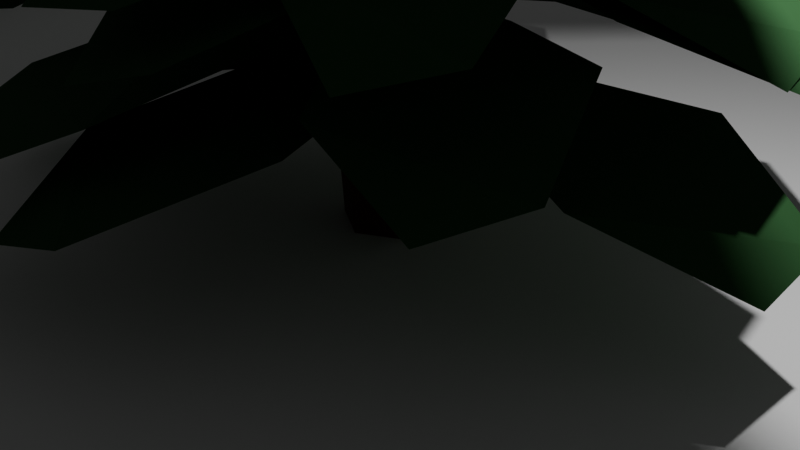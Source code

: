 # Source: lowpoly_trees.blend  (saved by Blender 4.1.23; exported with 4.5.12 LTS)
import bpy
from mathutils import Matrix  # noqa: F401  (used for matrix-valued properties, if any)

bpy.ops.wm.read_factory_settings(use_empty=True)
scene = bpy.context.scene
scene.name = 'Scene'

# ---- collections
col_collection = bpy.data.collections.new('Collection'); scene.collection.children.link(col_collection)

# ---- materials (node trees are filled in below, after node groups)
mat_trunk_1 = bpy.data.materials.new('trunk 1')
mat_trunk_1.use_transparent_shadow = False
mat_green_1 = bpy.data.materials.new('green 1')
mat_green_1.use_transparent_shadow = False
mat_green_2 = bpy.data.materials.new('green 2')
mat_green_2.use_transparent_shadow = False
mat_green_3 = bpy.data.materials.new('green 3')
mat_green_3.use_transparent_shadow = False

# ---- material node trees
mat_trunk_1.use_nodes = True; mat_trunk_1.node_tree.nodes.clear()
_N = mat_trunk_1.node_tree.nodes; _L = mat_trunk_1.node_tree.links
n0 = _N.new('ShaderNodeBsdfPrincipled'); n0.name = 'Principled BSDF'; n0.location = (10, 300)
n0.inputs[0].default_value = (0.05815, 0.01827, 0.006335, 1.0)
n0.inputs[2].default_value = 1.0
n1 = _N.new('ShaderNodeOutputMaterial'); n1.name = 'Material Output'; n1.location = (300, 300)
_L.new(n0.outputs[0], n1.inputs[0])
n1.is_active_output = True
mat_green_1.use_nodes = True; mat_green_1.node_tree.nodes.clear()
_N = mat_green_1.node_tree.nodes; _L = mat_green_1.node_tree.links
n0 = _N.new('ShaderNodeBsdfPrincipled'); n0.name = 'Principled BSDF'; n0.location = (10, 300)
n0.inputs[0].default_value = (0.0, 0.339, 0.0195, 1.0)
n0.inputs[2].default_value = 1.0
n1 = _N.new('ShaderNodeOutputMaterial'); n1.name = 'Material Output'; n1.location = (300, 300)
_L.new(n0.outputs[0], n1.inputs[0])
n1.is_active_output = True
mat_green_2.use_nodes = True; mat_green_2.node_tree.nodes.clear()
_N = mat_green_2.node_tree.nodes; _L = mat_green_2.node_tree.links
n0 = _N.new('ShaderNodeBsdfPrincipled'); n0.name = 'Principled BSDF'; n0.location = (10, 300)
n0.inputs[0].default_value = (0.01208, 0.06871, 0.01464, 1.0)
n0.inputs[2].default_value = 1.0
n1 = _N.new('ShaderNodeOutputMaterial'); n1.name = 'Material Output'; n1.location = (300, 300)
_L.new(n0.outputs[0], n1.inputs[0])
n1.is_active_output = True
mat_green_3.use_nodes = True; mat_green_3.node_tree.nodes.clear()
_N = mat_green_3.node_tree.nodes; _L = mat_green_3.node_tree.links
n0 = _N.new('ShaderNodeBsdfPrincipled'); n0.name = 'Principled BSDF'; n0.location = (10, 300)
n0.inputs[0].default_value = (0.06862, 0.285, 0.005955, 1.0)
n1 = _N.new('ShaderNodeOutputMaterial'); n1.name = 'Material Output'; n1.location = (300, 300)
_L.new(n0.outputs[0], n1.inputs[0])
n1.is_active_output = True

# ---- world
world_world = bpy.data.worlds.new('World'); scene.world = world_world
world_world.use_nodes = True; world_world.node_tree.nodes.clear()
_N = world_world.node_tree.nodes; _L = world_world.node_tree.links
n0 = _N.new('ShaderNodeOutputWorld'); n0.name = 'World Output'; n0.location = (300, 300)
n1 = _N.new('ShaderNodeBackground'); n1.name = 'Background'; n1.location = (10, 300)
n1.inputs[0].default_value = (0.05088, 0.05088, 0.05088, 1.0)
_L.new(n1.outputs[0], n0.inputs[0])
n0.is_active_output = True
world_world.color = (0.05088, 0.05088, 0.05088)
world_world.use_sun_shadow = False
world_world.sun_shadow_jitter_overblur = 0.0

# ---- cameras
cam_camera = bpy.data.cameras.new('Camera')
cam_camera.clip_end = 100.0
cam_camera.ortho_scale = 7.314

# ---- lights
light_light = bpy.data.lights.new('Light', 'POINT')
light_light.transmission_factor = 0.0
light_light.energy = 1000.0
light_light.shadow_soft_size = 0.1
light_light.shadow_maximum_resolution = 0.006
light_light.use_absolute_resolution = True

# ---- meshes
me_cube = bpy.data.meshes.new('Cube')
me_cube.from_pydata([(-0.1037, 0.04748, 0.6386), (-1.74, -0.7979, 4.068), (-1.289, 0.306, 3.861), (-1.471, -0.601, 3.393), (-0.05828, 0.08305, -0.08155), (0.2807, 1.9, 3.772), (0.02196, 1.368, 3.804), (0.111, 1.493, 3.378), (-0.02957, 0.4198, 3.067), (-1.012, -0.1324, 3.013), (-0.6427, 0.1271, 2.474), (-0.1813, 0.3764, 1.446)], [(4, 0), (3, 1), (9, 2), (9, 3), (7, 5), (7, 6), (8, 7), (10, 8), (10, 9), (11, 10), (0, 11)], [])
_uv = me_cube.uv_layers.new(name='UVMap')
_uv.uv.foreach_set('vector', [])
me_cube.materials.append(mat_trunk_1)
me_cube.use_mirror_vertex_groups = False
me_cube.update()
me_icosphere = bpy.data.meshes.new('Icosphere')
me_icosphere.from_pydata([(0.0, 0.0, -1.0), (0.7236, -0.5257, -0.4472), (-0.2764, -0.8506, -0.4472), (-0.8944, 0.0, -0.4472), (-0.2764, 0.8506, -0.4472), (0.7236, 0.5257, -0.4472), (0.2764, -0.8506, 0.4472), (-0.7236, -0.5257, 0.4472), (-0.7236, 0.5257, 0.4472), (0.2764, 0.8506, 0.4472), (0.8944, 0.0, 0.4472), (0.0, 0.0, 1.0)], [], [(0, 1, 2), (1, 0, 5), (0, 2, 3), (0, 3, 4), (0, 4, 5), (1, 5, 10), (2, 1, 6), (3, 2, 7), (4, 3, 8), (5, 4, 9), (1, 10, 6), (2, 6, 7), (3, 7, 8), (4, 8, 9), (5, 9, 10), (6, 10, 11), (7, 6, 11), (8, 7, 11), (9, 8, 11), (10, 9, 11)])
_uv = me_icosphere.uv_layers.new(name='UVMap')
_uv.uv.foreach_set('vector', [0.1818, 0.0, 0.2727, 0.1575, 0.09091, 0.1575, 0.2727, 0.1575, 0.3636, 0.0, 0.4545, 0.1575, 0.9091, 0.0, 1.0, 0.1575, 0.8182, 0.1575, 0.7273, 0.0, 0.8182, 0.1575, 0.6364, 0.1575, 0.5455, 0.0, 0.6364, 0.1575, 0.4545, 0.1575, 0.2727, 0.1575, 0.4545, 0.1575, 0.3636, 0.3149, 0.09091, 0.1575, 0.2727, 0.1575, 0.1818, 0.3149, 0.8182, 0.1575, 1.0, 0.1575, 0.9091, 0.3149, 0.6364, 0.1575, 0.8182, 0.1575, 0.7273, 0.3149, 0.4545, 0.1575, 0.6364, 0.1575, 0.5455, 0.3149, 0.2727, 0.1575, 0.3636, 0.3149, 0.1818, 0.3149, 0.09091, 0.1575, 0.1818, 0.3149, 0.0, 0.3149, 0.8182, 0.1575, 0.9091, 0.3149, 0.7273, 0.3149, 0.6364, 0.1575, 0.7273, 0.3149, 0.5455, 0.3149, 0.4545, 0.1575, 0.5455, 0.3149, 0.3636, 0.3149, 0.1818, 0.3149, 0.3636, 0.3149, 0.2727, 0.4724, 0.0, 0.3149, 0.1818, 0.3149, 0.09091, 0.4724, 0.7273, 0.3149, 0.9091, 0.3149, 0.8182, 0.4724, 0.5455, 0.3149, 0.7273, 0.3149, 0.6364, 0.4724, 0.3636, 0.3149, 0.5455, 0.3149, 0.4545, 0.4724])
me_icosphere.materials.append(mat_green_1)
me_icosphere.update()
me_icosphere_001 = bpy.data.meshes.new('Icosphere.001')
me_icosphere_001.from_pydata([(0.0, 0.0, -1.0), (0.7236, -0.5257, -0.4472), (-0.2764, -0.8506, -0.4472), (-0.8944, 0.0, -0.4472), (-0.2764, 0.8506, -0.4472), (0.7236, 0.5257, -0.4472), (0.2764, -0.8506, 0.4472), (-0.7236, -0.5257, 0.4472), (-0.7236, 0.5257, 0.4472), (0.2764, 0.8506, 0.4472), (0.8944, 0.0, 0.4472), (0.0, 0.0, 1.0)], [], [(0, 1, 2), (1, 0, 5), (0, 2, 3), (0, 3, 4), (0, 4, 5), (1, 5, 10), (2, 1, 6), (3, 2, 7), (4, 3, 8), (5, 4, 9), (1, 10, 6), (2, 6, 7), (3, 7, 8), (4, 8, 9), (5, 9, 10), (6, 10, 11), (7, 6, 11), (8, 7, 11), (9, 8, 11), (10, 9, 11)])
_uv = me_icosphere_001.uv_layers.new(name='UVMap')
_uv.uv.foreach_set('vector', [0.1818, 0.0, 0.2727, 0.1575, 0.09091, 0.1575, 0.2727, 0.1575, 0.3636, 0.0, 0.4545, 0.1575, 0.9091, 0.0, 1.0, 0.1575, 0.8182, 0.1575, 0.7273, 0.0, 0.8182, 0.1575, 0.6364, 0.1575, 0.5455, 0.0, 0.6364, 0.1575, 0.4545, 0.1575, 0.2727, 0.1575, 0.4545, 0.1575, 0.3636, 0.3149, 0.09091, 0.1575, 0.2727, 0.1575, 0.1818, 0.3149, 0.8182, 0.1575, 1.0, 0.1575, 0.9091, 0.3149, 0.6364, 0.1575, 0.8182, 0.1575, 0.7273, 0.3149, 0.4545, 0.1575, 0.6364, 0.1575, 0.5455, 0.3149, 0.2727, 0.1575, 0.3636, 0.3149, 0.1818, 0.3149, 0.09091, 0.1575, 0.1818, 0.3149, 0.0, 0.3149, 0.8182, 0.1575, 0.9091, 0.3149, 0.7273, 0.3149, 0.6364, 0.1575, 0.7273, 0.3149, 0.5455, 0.3149, 0.4545, 0.1575, 0.5455, 0.3149, 0.3636, 0.3149, 0.1818, 0.3149, 0.3636, 0.3149, 0.2727, 0.4724, 0.0, 0.3149, 0.1818, 0.3149, 0.09091, 0.4724, 0.7273, 0.3149, 0.9091, 0.3149, 0.8182, 0.4724, 0.5455, 0.3149, 0.7273, 0.3149, 0.6364, 0.4724, 0.3636, 0.3149, 0.5455, 0.3149, 0.4545, 0.4724])
me_icosphere_001.materials.append(mat_green_2)
me_icosphere_001.update()
me_icosphere_002 = bpy.data.meshes.new('Icosphere.002')
me_icosphere_002.from_pydata([(0.0, 0.0, -1.0), (0.7236, -0.5257, -0.4472), (-0.2764, -0.8506, -0.4472), (-0.8944, 0.0, -0.4472), (-0.2764, 0.8506, -0.4472), (0.7236, 0.5257, -0.4472), (0.2764, -0.8506, 0.4472), (-0.7236, -0.5257, 0.4472), (-0.7236, 0.5257, 0.4472), (0.2764, 0.8506, 0.4472), (0.8944, 0.0, 0.4472), (0.0, 0.0, 1.0)], [], [(0, 1, 2), (1, 0, 5), (0, 2, 3), (0, 3, 4), (0, 4, 5), (1, 5, 10), (2, 1, 6), (3, 2, 7), (4, 3, 8), (5, 4, 9), (1, 10, 6), (2, 6, 7), (3, 7, 8), (4, 8, 9), (5, 9, 10), (6, 10, 11), (7, 6, 11), (8, 7, 11), (9, 8, 11), (10, 9, 11)])
_uv = me_icosphere_002.uv_layers.new(name='UVMap')
_uv.uv.foreach_set('vector', [0.1818, 0.0, 0.2727, 0.1575, 0.09091, 0.1575, 0.2727, 0.1575, 0.3636, 0.0, 0.4545, 0.1575, 0.9091, 0.0, 1.0, 0.1575, 0.8182, 0.1575, 0.7273, 0.0, 0.8182, 0.1575, 0.6364, 0.1575, 0.5455, 0.0, 0.6364, 0.1575, 0.4545, 0.1575, 0.2727, 0.1575, 0.4545, 0.1575, 0.3636, 0.3149, 0.09091, 0.1575, 0.2727, 0.1575, 0.1818, 0.3149, 0.8182, 0.1575, 1.0, 0.1575, 0.9091, 0.3149, 0.6364, 0.1575, 0.8182, 0.1575, 0.7273, 0.3149, 0.4545, 0.1575, 0.6364, 0.1575, 0.5455, 0.3149, 0.2727, 0.1575, 0.3636, 0.3149, 0.1818, 0.3149, 0.09091, 0.1575, 0.1818, 0.3149, 0.0, 0.3149, 0.8182, 0.1575, 0.9091, 0.3149, 0.7273, 0.3149, 0.6364, 0.1575, 0.7273, 0.3149, 0.5455, 0.3149, 0.4545, 0.1575, 0.5455, 0.3149, 0.3636, 0.3149, 0.1818, 0.3149, 0.3636, 0.3149, 0.2727, 0.4724, 0.0, 0.3149, 0.1818, 0.3149, 0.09091, 0.4724, 0.7273, 0.3149, 0.9091, 0.3149, 0.8182, 0.4724, 0.5455, 0.3149, 0.7273, 0.3149, 0.6364, 0.4724, 0.3636, 0.3149, 0.5455, 0.3149, 0.4545, 0.4724])
me_icosphere_002.materials.append(mat_green_1)
me_icosphere_002.update()
me_icosphere_003 = bpy.data.meshes.new('Icosphere.003')
me_icosphere_003.from_pydata([(0.0, 0.0, -1.0), (0.7236, -0.5257, -0.4472), (-0.2764, -0.8506, -0.4472), (-0.8944, 0.0, -0.4472), (-0.2764, 0.8506, -0.4472), (0.7236, 0.5257, -0.4472), (0.2764, -0.8506, 0.4472), (-0.7236, -0.5257, 0.4472), (-0.7236, 0.5257, 0.4472), (0.2764, 0.8506, 0.4472), (0.8944, 0.0, 0.4472), (0.0, 0.0, 1.0)], [], [(0, 1, 2), (1, 0, 5), (0, 2, 3), (0, 3, 4), (0, 4, 5), (1, 5, 10), (2, 1, 6), (3, 2, 7), (4, 3, 8), (5, 4, 9), (1, 10, 6), (2, 6, 7), (3, 7, 8), (4, 8, 9), (5, 9, 10), (6, 10, 11), (7, 6, 11), (8, 7, 11), (9, 8, 11), (10, 9, 11)])
_uv = me_icosphere_003.uv_layers.new(name='UVMap')
_uv.uv.foreach_set('vector', [0.1818, 0.0, 0.2727, 0.1575, 0.09091, 0.1575, 0.2727, 0.1575, 0.3636, 0.0, 0.4545, 0.1575, 0.9091, 0.0, 1.0, 0.1575, 0.8182, 0.1575, 0.7273, 0.0, 0.8182, 0.1575, 0.6364, 0.1575, 0.5455, 0.0, 0.6364, 0.1575, 0.4545, 0.1575, 0.2727, 0.1575, 0.4545, 0.1575, 0.3636, 0.3149, 0.09091, 0.1575, 0.2727, 0.1575, 0.1818, 0.3149, 0.8182, 0.1575, 1.0, 0.1575, 0.9091, 0.3149, 0.6364, 0.1575, 0.8182, 0.1575, 0.7273, 0.3149, 0.4545, 0.1575, 0.6364, 0.1575, 0.5455, 0.3149, 0.2727, 0.1575, 0.3636, 0.3149, 0.1818, 0.3149, 0.09091, 0.1575, 0.1818, 0.3149, 0.0, 0.3149, 0.8182, 0.1575, 0.9091, 0.3149, 0.7273, 0.3149, 0.6364, 0.1575, 0.7273, 0.3149, 0.5455, 0.3149, 0.4545, 0.1575, 0.5455, 0.3149, 0.3636, 0.3149, 0.1818, 0.3149, 0.3636, 0.3149, 0.2727, 0.4724, 0.0, 0.3149, 0.1818, 0.3149, 0.09091, 0.4724, 0.7273, 0.3149, 0.9091, 0.3149, 0.8182, 0.4724, 0.5455, 0.3149, 0.7273, 0.3149, 0.6364, 0.4724, 0.3636, 0.3149, 0.5455, 0.3149, 0.4545, 0.4724])
me_icosphere_003.materials.append(mat_green_1)
me_icosphere_003.update()
me_icosphere_004 = bpy.data.meshes.new('Icosphere.004')
me_icosphere_004.from_pydata([(0.0, 0.0, -1.0), (0.7236, -0.5257, -0.4472), (-0.2764, -0.8506, -0.4472), (-0.8944, 0.0, -0.4472), (-0.2764, 0.8506, -0.4472), (0.7236, 0.5257, -0.4472), (0.2764, -0.8506, 0.4472), (-0.7236, -0.5257, 0.4472), (-0.7236, 0.5257, 0.4472), (0.2764, 0.8506, 0.4472), (0.8944, 0.0, 0.4472), (0.0, 0.0, 1.0)], [], [(0, 1, 2), (1, 0, 5), (0, 2, 3), (0, 3, 4), (0, 4, 5), (1, 5, 10), (2, 1, 6), (3, 2, 7), (4, 3, 8), (5, 4, 9), (1, 10, 6), (2, 6, 7), (3, 7, 8), (4, 8, 9), (5, 9, 10), (6, 10, 11), (7, 6, 11), (8, 7, 11), (9, 8, 11), (10, 9, 11)])
_uv = me_icosphere_004.uv_layers.new(name='UVMap')
_uv.uv.foreach_set('vector', [0.1818, 0.0, 0.2727, 0.1575, 0.09091, 0.1575, 0.2727, 0.1575, 0.3636, 0.0, 0.4545, 0.1575, 0.9091, 0.0, 1.0, 0.1575, 0.8182, 0.1575, 0.7273, 0.0, 0.8182, 0.1575, 0.6364, 0.1575, 0.5455, 0.0, 0.6364, 0.1575, 0.4545, 0.1575, 0.2727, 0.1575, 0.4545, 0.1575, 0.3636, 0.3149, 0.09091, 0.1575, 0.2727, 0.1575, 0.1818, 0.3149, 0.8182, 0.1575, 1.0, 0.1575, 0.9091, 0.3149, 0.6364, 0.1575, 0.8182, 0.1575, 0.7273, 0.3149, 0.4545, 0.1575, 0.6364, 0.1575, 0.5455, 0.3149, 0.2727, 0.1575, 0.3636, 0.3149, 0.1818, 0.3149, 0.09091, 0.1575, 0.1818, 0.3149, 0.0, 0.3149, 0.8182, 0.1575, 0.9091, 0.3149, 0.7273, 0.3149, 0.6364, 0.1575, 0.7273, 0.3149, 0.5455, 0.3149, 0.4545, 0.1575, 0.5455, 0.3149, 0.3636, 0.3149, 0.1818, 0.3149, 0.3636, 0.3149, 0.2727, 0.4724, 0.0, 0.3149, 0.1818, 0.3149, 0.09091, 0.4724, 0.7273, 0.3149, 0.9091, 0.3149, 0.8182, 0.4724, 0.5455, 0.3149, 0.7273, 0.3149, 0.6364, 0.4724, 0.3636, 0.3149, 0.5455, 0.3149, 0.4545, 0.4724])
me_icosphere_004.materials.append(mat_green_3)
me_icosphere_004.update()
me_icosphere_007 = bpy.data.meshes.new('Icosphere.007')
me_icosphere_007.from_pydata([(0.0, 0.0, -1.0), (0.7236, -0.5257, -0.4472), (-0.2764, -0.8506, -0.4472), (-0.8944, 0.0, -0.4472), (-0.2764, 0.8506, -0.4472), (0.7236, 0.5257, -0.4472), (0.2764, -0.8506, 0.4472), (-0.7236, -0.5257, 0.4472), (-0.7236, 0.5257, 0.4472), (0.2764, 0.8506, 0.4472), (0.8944, 0.0, 0.4472), (0.0, 0.0, 1.0)], [], [(0, 1, 2), (1, 0, 5), (0, 2, 3), (0, 3, 4), (0, 4, 5), (1, 5, 10), (2, 1, 6), (3, 2, 7), (4, 3, 8), (5, 4, 9), (1, 10, 6), (2, 6, 7), (3, 7, 8), (4, 8, 9), (5, 9, 10), (6, 10, 11), (7, 6, 11), (8, 7, 11), (9, 8, 11), (10, 9, 11)])
_uv = me_icosphere_007.uv_layers.new(name='UVMap')
_uv.uv.foreach_set('vector', [0.1818, 0.0, 0.2727, 0.1575, 0.09091, 0.1575, 0.2727, 0.1575, 0.3636, 0.0, 0.4545, 0.1575, 0.9091, 0.0, 1.0, 0.1575, 0.8182, 0.1575, 0.7273, 0.0, 0.8182, 0.1575, 0.6364, 0.1575, 0.5455, 0.0, 0.6364, 0.1575, 0.4545, 0.1575, 0.2727, 0.1575, 0.4545, 0.1575, 0.3636, 0.3149, 0.09091, 0.1575, 0.2727, 0.1575, 0.1818, 0.3149, 0.8182, 0.1575, 1.0, 0.1575, 0.9091, 0.3149, 0.6364, 0.1575, 0.8182, 0.1575, 0.7273, 0.3149, 0.4545, 0.1575, 0.6364, 0.1575, 0.5455, 0.3149, 0.2727, 0.1575, 0.3636, 0.3149, 0.1818, 0.3149, 0.09091, 0.1575, 0.1818, 0.3149, 0.0, 0.3149, 0.8182, 0.1575, 0.9091, 0.3149, 0.7273, 0.3149, 0.6364, 0.1575, 0.7273, 0.3149, 0.5455, 0.3149, 0.4545, 0.1575, 0.5455, 0.3149, 0.3636, 0.3149, 0.1818, 0.3149, 0.3636, 0.3149, 0.2727, 0.4724, 0.0, 0.3149, 0.1818, 0.3149, 0.09091, 0.4724, 0.7273, 0.3149, 0.9091, 0.3149, 0.8182, 0.4724, 0.5455, 0.3149, 0.7273, 0.3149, 0.6364, 0.4724, 0.3636, 0.3149, 0.5455, 0.3149, 0.4545, 0.4724])
me_icosphere_007.materials.append(mat_green_2)
me_icosphere_007.update()
me_icosphere_008 = bpy.data.meshes.new('Icosphere.008')
me_icosphere_008.from_pydata([(0.0, 0.0, -1.0), (0.7236, -0.5257, -0.4472), (-0.2764, -0.8506, -0.4472), (-0.8944, 0.0, -0.4472), (-0.2764, 0.8506, -0.4472), (0.7236, 0.5257, -0.4472), (0.2764, -0.8506, 0.4472), (-0.7236, -0.5257, 0.4472), (-0.7236, 0.5257, 0.4472), (0.2764, 0.8506, 0.4472), (0.8944, 0.0, 0.4472), (0.0, 0.0, 1.0)], [], [(0, 1, 2), (1, 0, 5), (0, 2, 3), (0, 3, 4), (0, 4, 5), (1, 5, 10), (2, 1, 6), (3, 2, 7), (4, 3, 8), (5, 4, 9), (1, 10, 6), (2, 6, 7), (3, 7, 8), (4, 8, 9), (5, 9, 10), (6, 10, 11), (7, 6, 11), (8, 7, 11), (9, 8, 11), (10, 9, 11)])
_uv = me_icosphere_008.uv_layers.new(name='UVMap')
_uv.uv.foreach_set('vector', [0.1818, 0.0, 0.2727, 0.1575, 0.09091, 0.1575, 0.2727, 0.1575, 0.3636, 0.0, 0.4545, 0.1575, 0.9091, 0.0, 1.0, 0.1575, 0.8182, 0.1575, 0.7273, 0.0, 0.8182, 0.1575, 0.6364, 0.1575, 0.5455, 0.0, 0.6364, 0.1575, 0.4545, 0.1575, 0.2727, 0.1575, 0.4545, 0.1575, 0.3636, 0.3149, 0.09091, 0.1575, 0.2727, 0.1575, 0.1818, 0.3149, 0.8182, 0.1575, 1.0, 0.1575, 0.9091, 0.3149, 0.6364, 0.1575, 0.8182, 0.1575, 0.7273, 0.3149, 0.4545, 0.1575, 0.6364, 0.1575, 0.5455, 0.3149, 0.2727, 0.1575, 0.3636, 0.3149, 0.1818, 0.3149, 0.09091, 0.1575, 0.1818, 0.3149, 0.0, 0.3149, 0.8182, 0.1575, 0.9091, 0.3149, 0.7273, 0.3149, 0.6364, 0.1575, 0.7273, 0.3149, 0.5455, 0.3149, 0.4545, 0.1575, 0.5455, 0.3149, 0.3636, 0.3149, 0.1818, 0.3149, 0.3636, 0.3149, 0.2727, 0.4724, 0.0, 0.3149, 0.1818, 0.3149, 0.09091, 0.4724, 0.7273, 0.3149, 0.9091, 0.3149, 0.8182, 0.4724, 0.5455, 0.3149, 0.7273, 0.3149, 0.6364, 0.4724, 0.3636, 0.3149, 0.5455, 0.3149, 0.4545, 0.4724])
me_icosphere_008.materials.append(mat_green_3)
me_icosphere_008.update()
me_cylinder = bpy.data.meshes.new('Cylinder')
me_cylinder.from_pydata([(0.0, 1.0, -1.0), (0.0, 0.755, 1.0), (0.866, 0.5, -1.0), (0.6538, 0.3775, 1.0), (0.866, -0.5, -1.0), (0.6538, -0.3775, 1.0), (0.0, -1.0, -1.0), (0.0, -0.755, 1.0), (-0.866, -0.5, -1.0), (-0.6538, -0.3775, 1.0), (-0.866, 0.5, -1.0), (-0.6538, 0.3775, 1.0), (-0.2592, 0.876, 0.0476), (0.5007, 0.4373, 0.0476), (0.5007, -0.4402, 0.0476), (-0.2592, -0.879, 0.0476), (-1.019, -0.4402, 0.0476), (-1.019, 0.4373, 0.0476)], [], [(12, 1, 3, 13), (13, 3, 5, 14), (14, 5, 7, 15), (15, 7, 9, 16), (3, 1, 11, 9, 7, 5), (16, 9, 11, 17), (17, 11, 1, 12), (0, 2, 4, 6, 8, 10), (10, 17, 12, 0), (8, 16, 17, 10), (6, 15, 16, 8), (4, 14, 15, 6), (2, 13, 14, 4), (0, 12, 13, 2)])
_uv = me_cylinder.uv_layers.new(name='UVMap')
_uv.uv.foreach_set('vector', [1.0, 0.75, 1.0, 1.0, 0.8333, 1.0, 0.8333, 0.75, 0.8333, 0.75, 0.8333, 1.0, 0.6667, 1.0, 0.6667, 0.75, 0.6667, 0.75, 0.6667, 1.0, 0.5, 1.0, 0.5, 0.75, 0.5, 0.75, 0.5, 1.0, 0.3333, 1.0, 0.3333, 0.75, 0.4578, 0.37, 0.25, 0.49, 0.04215, 0.37, 0.04215, 0.13, 0.25, 0.01, 0.4578, 0.13, 0.3333, 0.75, 0.3333, 1.0, 0.1667, 1.0, 0.1667, 0.75, 0.1667, 0.75, 0.1667, 1.0, -8.941e-08, 1.0, -8.941e-08, 0.75, 0.75, 0.49, 0.9578, 0.37, 0.9578, 0.13, 0.75, 0.01, 0.5422, 0.13, 0.5422, 0.37, 0.1667, 0.5, 0.1667, 0.75, -8.941e-08, 0.75, -8.941e-08, 0.5, 0.3333, 0.5, 0.3333, 0.75, 0.1667, 0.75, 0.1667, 0.5, 0.5, 0.5, 0.5, 0.75, 0.3333, 0.75, 0.3333, 0.5, 0.6667, 0.5, 0.6667, 0.75, 0.5, 0.75, 0.5, 0.5, 0.8333, 0.5, 0.8333, 0.75, 0.6667, 0.75, 0.6667, 0.5, 1.0, 0.5, 1.0, 0.75, 0.8333, 0.75, 0.8333, 0.5])
me_cylinder.materials.append(mat_trunk_1)
me_cylinder.update()
me_cylinder_001 = bpy.data.meshes.new('Cylinder.001')
me_cylinder_001.from_pydata([(0.1496, 0.9427, -0.728), (3.661e-09, 0.679, 1.0), (0.8512, 0.5648, -1.288), (0.588, 0.3395, 1.0), (0.8856, -0.5113, -1.0), (0.588, -0.3395, 1.0), (0.1008, -0.9818, -1.192), (3.661e-09, -0.679, 1.0), (-0.7785, -0.5956, -0.729), (-0.588, -0.3395, 1.0), (-0.8856, 0.5113, -1.0), (-0.588, 0.3395, 1.0), (0.1496, 1.395, -0.728), (1.243, 0.791, -1.288), (1.277, -0.7375, -1.0), (0.1008, -1.434, -1.192), (-1.17, -0.8218, -0.729), (-1.277, 0.7375, -1.0), (6.385e-09, 0.9193, -0.541), (0.7961, 0.4597, -0.541), (0.7961, -0.4597, -0.541), (6.385e-09, -0.9193, -0.541), (-0.7961, -0.4597, -0.541), (-0.7961, 0.4597, -0.541), (-0.2107, -0.7976, -0.541), (-0.2191, -0.8413, -1.024), (-0.575, -0.685, -0.8362), (-0.3474, -1.218, -1.029), (-0.8323, -0.9847, -0.8521), (-0.4477, -0.9688, -0.4804)], [], [(12, 1, 3, 13), (13, 3, 5, 14), (14, 5, 7, 15), (15, 7, 9, 16, 28, 29, 27), (3, 1, 11, 9, 7, 5), (16, 9, 11, 17), (17, 11, 1, 12), (10, 0, 18, 23), (2, 0, 12, 13), (4, 2, 13, 14), (6, 4, 14, 15), (8, 26, 28, 16), (10, 8, 16, 17), (0, 10, 17, 12), (18, 19, 20, 21, 24, 22, 23), (6, 25, 24, 21), (2, 4, 20, 19), (8, 10, 23, 22), (4, 6, 21, 20), (0, 2, 19, 18), (24, 26, 8, 22), (29, 28, 26, 24), (27, 25, 6, 15), (24, 25, 27, 29)])
_uv = me_cylinder_001.uv_layers.new(name='UVMap')
_uv.uv.foreach_set('vector', [1.0, 0.5, 1.0, 1.0, 0.8333, 1.0, 0.8333, 0.5, 0.8333, 0.5, 0.8333, 1.0, 0.6667, 1.0, 0.6667, 0.5, 0.6667, 0.5, 0.6667, 1.0, 0.5, 1.0, 0.5, 0.5, 0.5, 0.5, 0.5, 1.0, 0.3333, 1.0, 0.3333, 0.5, 0.3777, 0.5, 0.422, 0.6242, 0.4412, 0.5, 0.4578, 0.37, 0.25, 0.49, 0.04215, 0.37, 0.04215, 0.13, 0.25, 0.01, 0.4578, 0.13, 0.3333, 0.5, 0.3333, 1.0, 0.1667, 1.0, 0.1667, 0.5, 0.1667, 0.5, 0.1667, 1.0, -8.941e-08, 1.0, -8.941e-08, 0.5, 0.6059, 0.3332, 0.75, 0.4164, 0.75, 0.4164, 0.6059, 0.3332, 0.8941, 0.3332, 0.75, 0.4164, 0.75, 0.49, 0.9578, 0.37, 0.8941, 0.1668, 0.8941, 0.3332, 0.9578, 0.37, 0.9578, 0.13, 0.75, 0.08361, 0.8941, 0.1668, 0.9578, 0.13, 0.75, 0.01, 0.6059, 0.1668, 0.6393, 0.1476, 0.5974, 0.09809, 0.5422, 0.13, 0.6059, 0.3332, 0.6059, 0.1668, 0.5422, 0.13, 0.5422, 0.37, 0.75, 0.4164, 0.6059, 0.3332, 0.5422, 0.37, 0.75, 0.49, 0.75, 0.4164, 0.8941, 0.3332, 0.8941, 0.1668, 0.75, 0.08361, 0.7119, 0.1056, 0.6059, 0.1668, 0.6059, 0.3332, 0.75, 0.08361, 0.6976, 0.1139, 0.7119, 0.1056, 0.75, 0.08361, 0.8941, 0.3332, 0.8941, 0.1668, 0.8941, 0.1668, 0.8941, 0.3332, 0.6059, 0.1668, 0.6059, 0.3332, 0.6059, 0.3332, 0.6059, 0.1668, 0.8941, 0.1668, 0.75, 0.08361, 0.75, 0.08361, 0.8941, 0.1668, 0.75, 0.4164, 0.8941, 0.3332, 0.8941, 0.3332, 0.75, 0.4164, 0.7119, 0.1056, 0.6393, 0.1476, 0.6059, 0.1668, 0.6059, 0.1668, 0.422, 0.6242, 0.3777, 0.5, 0.6393, 0.1476, 0.7119, 0.1056, 0.6767, 0.05231, 0.6976, 0.1139, 0.75, 0.08361, 0.75, 0.01, 0.7119, 0.1056, 0.6976, 0.1139, 0.6767, 0.05231, 0.422, 0.6242])
me_cylinder_001.materials.append(mat_green_1)
me_cylinder_001.update()
me_cylinder_002 = bpy.data.meshes.new('Cylinder.002')
me_cylinder_002.from_pydata([(7.52e-09, 1.023, -1.0), (3.661e-09, 0.679, 1.0), (0.8237, 0.4653, -0.6168), (0.588, 0.3395, 1.0), (0.8856, -0.5113, -1.0), (0.588, -0.3395, 1.0), (7.52e-09, -1.023, -1.0), (3.661e-09, -0.679, 1.0), (-0.8856, -0.5113, -1.0), (-0.588, -0.3395, 1.0), (-0.8856, 0.5113, -1.0), (-0.588, 0.3395, 1.0), (7.52e-09, 1.475, -1.0), (1.215, 0.6915, -0.6168), (1.277, -0.7375, -1.0), (7.52e-09, -1.475, -1.0), (-1.277, -0.7375, -1.0), (-1.277, 0.7375, -1.0), (6.385e-09, 0.9193, -0.541), (0.7961, 0.4597, -0.541), (0.7961, -0.4597, -0.541), (6.385e-09, -0.9193, -0.541), (-0.7961, -0.4597, -0.541), (-0.7961, 0.4597, -0.541), (-0.6051, -1.189, -0.6587), (-0.294, -0.5092, 1.0), (-0.4092, -0.8495, -0.6587), (-0.3981, -0.6895, -0.541)], [], [(12, 1, 3, 13), (13, 3, 5, 14), (14, 5, 7, 15), (24, 25, 9, 16), (3, 1, 11, 9, 25, 7, 5), (16, 9, 11, 17), (17, 11, 1, 12), (10, 0, 18, 23), (2, 0, 12, 13), (4, 2, 13, 14), (6, 4, 14, 15), (26, 6, 15, 24), (10, 8, 16, 17), (0, 10, 17, 12), (18, 19, 20, 21, 27, 22, 23), (26, 8, 22, 27), (2, 4, 20, 19), (8, 10, 23, 22), (4, 6, 21, 20), (0, 2, 19, 18), (6, 26, 27, 21), (8, 26, 24, 16), (15, 7, 25, 24)])
_uv = me_cylinder_002.uv_layers.new(name='UVMap')
_uv.uv.foreach_set('vector', [1.0, 0.5, 1.0, 1.0, 0.8333, 1.0, 0.8333, 0.5, 0.8333, 0.5, 0.8333, 1.0, 0.6667, 1.0, 0.6667, 0.5, 0.6667, 0.5, 0.6667, 1.0, 0.5, 1.0, 0.5, 0.5, 0.4167, 0.5, 0.4167, 1.0, 0.3333, 1.0, 0.3333, 0.5, 0.4578, 0.37, 0.25, 0.49, 0.04215, 0.37, 0.04215, 0.13, 0.1461, 0.07, 0.25, 0.01, 0.4578, 0.13, 0.3333, 0.5, 0.3333, 1.0, 0.1667, 1.0, 0.1667, 0.5, 0.1667, 0.5, 0.1667, 1.0, -8.941e-08, 1.0, -8.941e-08, 0.5, 0.6059, 0.3332, 0.75, 0.4164, 0.75, 0.4164, 0.6059, 0.3332, 0.8941, 0.3332, 0.75, 0.4164, 0.75, 0.49, 0.9578, 0.37, 0.8941, 0.1668, 0.8941, 0.3332, 0.9578, 0.37, 0.9578, 0.13, 0.75, 0.08361, 0.8941, 0.1668, 0.9578, 0.13, 0.75, 0.01, 0.678, 0.1252, 0.75, 0.08361, 0.75, 0.01, 0.6461, 0.07, 0.6059, 0.3332, 0.6059, 0.1668, 0.5422, 0.13, 0.5422, 0.37, 0.75, 0.4164, 0.6059, 0.3332, 0.5422, 0.37, 0.75, 0.49, 0.75, 0.4164, 0.8941, 0.3332, 0.8941, 0.1668, 0.75, 0.08361, 0.678, 0.1252, 0.6059, 0.1668, 0.6059, 0.3332, 0.678, 0.1252, 0.6059, 0.1668, 0.6059, 0.1668, 0.678, 0.1252, 0.8941, 0.3332, 0.8941, 0.1668, 0.8941, 0.1668, 0.8941, 0.3332, 0.6059, 0.1668, 0.6059, 0.3332, 0.6059, 0.3332, 0.6059, 0.1668, 0.8941, 0.1668, 0.75, 0.08361, 0.75, 0.08361, 0.8941, 0.1668, 0.75, 0.4164, 0.8941, 0.3332, 0.8941, 0.3332, 0.75, 0.4164, 0.75, 0.08361, 0.678, 0.1252, 0.678, 0.1252, 0.75, 0.08361, 0.6059, 0.1668, 0.678, 0.1252, 0.6461, 0.07, 0.5422, 0.13, 0.5, 0.5, 0.5, 1.0, 0.4167, 1.0, 0.4167, 0.5])
me_cylinder_002.materials.append(mat_green_1)
me_cylinder_002.update()
me_cylinder_003 = bpy.data.meshes.new('Cylinder.003')
me_cylinder_003.from_pydata([(7.52e-09, 1.023, -1.0), (3.661e-09, 0.679, 1.0), (0.8856, 0.5113, -1.0), (0.588, 0.3395, 1.0), (0.8856, -0.5113, -1.0), (0.588, -0.3395, 1.0), (7.52e-09, -1.023, -1.0), (3.661e-09, -0.679, 1.0), (-0.984, -0.448, -1.456), (-0.588, -0.3395, 1.0), (-0.8856, 0.5113, -1.0), (-0.588, 0.3395, 1.0), (7.52e-09, 1.475, -1.0), (1.277, 0.7375, -1.0), (1.277, -0.7375, -1.0), (7.52e-09, -1.475, -1.0), (-1.376, -0.6742, -1.456), (-1.277, 0.7375, -1.0), (6.385e-09, 0.9193, -0.541), (0.7961, 0.4597, -0.541), (0.7961, -0.4597, -0.541), (6.385e-09, -0.9193, -0.541), (-0.7961, -0.4597, -0.541), (-0.7961, 0.4597, -0.541), (0.6234, -1.124, -0.6518), (0.294, -0.5092, 1.0), (0.4275, -0.7848, -0.6518), (0.3981, -0.6895, -0.541), (0.2139, -0.7958, -0.541), (0.3676, -1.268, -0.7947), (0.238, -1.341, -0.8671), (0.2716, -0.8715, -0.7788), (0.09157, -0.9716, -0.9254), (0.2366, -1.182, -0.4659)], [], [(12, 1, 3, 13), (13, 3, 5, 14), (24, 25, 7, 15, 30, 33, 29), (15, 7, 9, 16), (3, 1, 11, 9, 7, 25, 5), (16, 9, 11, 17), (17, 11, 1, 12), (10, 0, 18, 23), (2, 0, 12, 13), (4, 2, 13, 14), (26, 4, 14, 24), (8, 6, 15, 16), (10, 8, 16, 17), (0, 10, 17, 12), (18, 19, 20, 27, 28, 21, 22, 23), (6, 8, 22, 21), (2, 4, 20, 19), (8, 10, 23, 22), (26, 31, 28, 27), (0, 2, 19, 18), (4, 26, 27, 20), (6, 32, 30, 15), (14, 5, 25, 24), (33, 30, 32, 28), (29, 31, 26, 24), (28, 32, 6, 21), (28, 31, 29, 33)])
_uv = me_cylinder_003.uv_layers.new(name='UVMap')
_uv.uv.foreach_set('vector', [1.0, 0.5, 1.0, 1.0, 0.8333, 1.0, 0.8333, 0.5, 0.8333, 0.5, 0.8333, 1.0, 0.6667, 1.0, 0.6667, 0.5, 0.5833, 0.5, 0.5833, 1.0, 0.5, 1.0, 0.5, 0.5, 0.5318, 0.5, 0.534, 0.6027, 0.5491, 0.5, 0.5, 0.5, 0.5, 1.0, 0.3333, 1.0, 0.3333, 0.5, 0.4578, 0.37, 0.25, 0.49, 0.04215, 0.37, 0.04215, 0.13, 0.25, 0.01, 0.3539, 0.07, 0.4578, 0.13, 0.3333, 0.5, 0.3333, 1.0, 0.1667, 1.0, 0.1667, 0.5, 0.1667, 0.5, 0.1667, 1.0, -8.941e-08, 1.0, -8.941e-08, 0.5, 0.6059, 0.3332, 0.75, 0.4164, 0.75, 0.4164, 0.6059, 0.3332, 0.8941, 0.3332, 0.75, 0.4164, 0.75, 0.49, 0.9578, 0.37, 0.8941, 0.1668, 0.8941, 0.3332, 0.9578, 0.37, 0.9578, 0.13, 0.822, 0.1252, 0.8941, 0.1668, 0.9578, 0.13, 0.8539, 0.07, 0.6059, 0.1668, 0.75, 0.08361, 0.75, 0.01, 0.5422, 0.13, 0.6059, 0.3332, 0.6059, 0.1668, 0.5422, 0.13, 0.5422, 0.37, 0.75, 0.4164, 0.6059, 0.3332, 0.5422, 0.37, 0.75, 0.49, 0.75, 0.4164, 0.8941, 0.3332, 0.8941, 0.1668, 0.822, 0.1252, 0.7887, 0.106, 0.75, 0.08361, 0.6059, 0.1668, 0.6059, 0.3332, 0.75, 0.08361, 0.6059, 0.1668, 0.6059, 0.1668, 0.75, 0.08361, 0.8941, 0.3332, 0.8941, 0.1668, 0.8941, 0.1668, 0.8941, 0.3332, 0.6059, 0.1668, 0.6059, 0.3332, 0.6059, 0.3332, 0.6059, 0.1668, 0.822, 0.1252, 0.7958, 0.11, 0.7887, 0.106, 0.822, 0.1252, 0.75, 0.4164, 0.8941, 0.3332, 0.8941, 0.3332, 0.75, 0.4164, 0.8941, 0.1668, 0.822, 0.1252, 0.822, 0.1252, 0.8941, 0.1668, 0.75, 0.08361, 0.7654, 0.09252, 0.7897, 0.03291, 0.75, 0.01, 0.6667, 0.5, 0.6667, 1.0, 0.5833, 1.0, 0.5833, 0.5, 0.534, 0.6027, 0.5318, 0.5, 0.7654, 0.09252, 0.7887, 0.106, 0.8113, 0.04537, 0.7958, 0.11, 0.822, 0.1252, 0.8539, 0.07, 0.7887, 0.106, 0.7654, 0.09252, 0.75, 0.08361, 0.75, 0.08361, 0.7887, 0.106, 0.7958, 0.11, 0.8113, 0.04537, 0.534, 0.6027])
me_cylinder_003.materials.append(mat_green_1)
me_cylinder_003.update()
me_cylinder_004 = bpy.data.meshes.new('Cylinder.004')
me_cylinder_004.from_pydata([(7.52e-09, 1.023, -1.0), (3.661e-09, 0.679, 1.0), (0.7816, 0.707, -1.228), (0.588, 0.3395, 1.0), (0.8856, -0.5113, -1.0), (0.588, -0.3395, 1.0), (-0.3018, -0.9129, -0.8386), (3.661e-09, -0.679, 1.0), (-0.8856, -0.5113, -1.0), (-0.588, -0.3395, 1.0), (-0.8856, 0.5113, -1.0), (-0.588, 0.3395, 1.0), (7.52e-09, 1.475, -1.0), (1.173, 0.9332, -1.228), (1.419, -0.7791, -0.9754), (-0.1605, -1.407, -0.814), (-1.277, -0.7375, -1.0), (-1.277, 0.7375, -1.0), (6.385e-09, 0.9193, -0.541), (0.7961, 0.4597, -0.541), (0.7961, -0.4597, -0.541), (6.385e-09, -0.9193, -0.541), (-0.7961, -0.4597, -0.541), (-0.7961, 0.4597, -0.541), (-1.349, -0.03874, -0.7208), (-0.588, 0.0, 1.0), (-0.9577, -0.03874, -0.7208), (-0.7961, 0.0, -0.541)], [], [(12, 1, 3, 13), (13, 3, 5, 14), (14, 5, 7, 15), (15, 7, 9, 16), (3, 1, 11, 25, 9, 7, 5), (24, 25, 11, 17), (17, 11, 1, 12), (10, 0, 18, 23), (2, 0, 12, 13), (4, 2, 13, 14), (6, 4, 14, 15), (8, 6, 15, 16), (26, 8, 16, 24), (0, 10, 17, 12), (18, 19, 20, 21, 22, 27, 23), (6, 8, 22, 21), (2, 4, 20, 19), (26, 10, 23, 27), (4, 6, 21, 20), (0, 2, 19, 18), (8, 26, 27, 22), (10, 26, 24, 17), (16, 9, 25, 24)])
_uv = me_cylinder_004.uv_layers.new(name='UVMap')
_uv.uv.foreach_set('vector', [1.0, 0.5, 1.0, 1.0, 0.8333, 1.0, 0.8333, 0.5, 0.8333, 0.5, 0.8333, 1.0, 0.6667, 1.0, 0.6667, 0.5, 0.6667, 0.5, 0.6667, 1.0, 0.5, 1.0, 0.5, 0.5, 0.5, 0.5, 0.5, 1.0, 0.3333, 1.0, 0.3333, 0.5, 0.4578, 0.37, 0.25, 0.49, 0.04215, 0.37, 0.04215, 0.25, 0.04215, 0.13, 0.25, 0.01, 0.4578, 0.13, 0.25, 0.5, 0.25, 1.0, 0.1667, 1.0, 0.1667, 0.5, 0.1667, 0.5, 0.1667, 1.0, -8.941e-08, 1.0, -8.941e-08, 0.5, 0.6059, 0.3332, 0.75, 0.4164, 0.75, 0.4164, 0.6059, 0.3332, 0.8941, 0.3332, 0.75, 0.4164, 0.75, 0.49, 0.9578, 0.37, 0.8941, 0.1668, 0.8941, 0.3332, 0.9578, 0.37, 0.9578, 0.13, 0.75, 0.08361, 0.8941, 0.1668, 0.9578, 0.13, 0.75, 0.01, 0.6059, 0.1668, 0.75, 0.08361, 0.75, 0.01, 0.5422, 0.13, 0.6059, 0.25, 0.6059, 0.1668, 0.5422, 0.13, 0.5422, 0.25, 0.75, 0.4164, 0.6059, 0.3332, 0.5422, 0.37, 0.75, 0.49, 0.75, 0.4164, 0.8941, 0.3332, 0.8941, 0.1668, 0.75, 0.08361, 0.6059, 0.1668, 0.6059, 0.25, 0.6059, 0.3332, 0.75, 0.08361, 0.6059, 0.1668, 0.6059, 0.1668, 0.75, 0.08361, 0.8941, 0.3332, 0.8941, 0.1668, 0.8941, 0.1668, 0.8941, 0.3332, 0.6059, 0.25, 0.6059, 0.3332, 0.6059, 0.3332, 0.6059, 0.25, 0.8941, 0.1668, 0.75, 0.08361, 0.75, 0.08361, 0.8941, 0.1668, 0.75, 0.4164, 0.8941, 0.3332, 0.8941, 0.3332, 0.75, 0.4164, 0.6059, 0.1668, 0.6059, 0.25, 0.6059, 0.25, 0.6059, 0.1668, 0.6059, 0.3332, 0.6059, 0.25, 0.5422, 0.25, 0.5422, 0.37, 0.3333, 0.5, 0.3333, 1.0, 0.25, 1.0, 0.25, 0.5])
me_cylinder_004.materials.append(mat_green_1)
me_cylinder_004.update()
me_cylinder_005 = bpy.data.meshes.new('Cylinder.005')
me_cylinder_005.from_pydata([(0.1686, 0.8596, -1.254), (3.283e-08, 0.3307, 1.0), (0.8856, 0.5113, -1.0), (0.2864, 0.1653, 1.0), (0.6794, -0.8248, -0.7869), (0.2864, -0.1653, 1.0), (7.52e-09, -1.023, -1.0), (3.189e-08, -0.3307, 1.0), (-0.9087, -0.5932, -0.7136), (-0.2864, -0.1653, 1.0), (-0.8735, 0.2119, -1.092), (-0.2864, 0.1653, 1.0), (0.1686, 1.312, -1.254), (1.277, 0.7375, -1.0), (1.071, -1.051, -0.7869), (7.52e-09, -1.475, -1.0), (-1.3, -0.8194, -0.7136), (-1.265, 0.4381, -1.092), (6.385e-09, 0.9193, -0.541), (0.7961, 0.4597, -0.541), (0.7961, -0.4597, -0.541), (6.385e-09, -0.9193, -0.541), (-0.7961, -0.4597, -0.541), (-0.7961, 0.4597, -0.541)], [], [(12, 1, 3, 13), (13, 3, 5, 14), (14, 5, 7, 15), (15, 7, 9, 16), (3, 1, 11, 9, 7, 5), (16, 9, 11, 17), (17, 11, 1, 12), (10, 0, 18, 23), (2, 0, 12, 13), (4, 2, 13, 14), (6, 4, 14, 15), (8, 6, 15, 16), (10, 8, 16, 17), (0, 10, 17, 12), (18, 19, 20, 21, 22, 23), (6, 8, 22, 21), (2, 4, 20, 19), (8, 10, 23, 22), (4, 6, 21, 20), (0, 2, 19, 18)])
_uv = me_cylinder_005.uv_layers.new(name='UVMap')
_uv.uv.foreach_set('vector', [1.0, 0.5, 1.0, 1.0, 0.8333, 1.0, 0.8333, 0.5, 0.8333, 0.5, 0.8333, 1.0, 0.6667, 1.0, 0.6667, 0.5, 0.6667, 0.5, 0.6667, 1.0, 0.5, 1.0, 0.5, 0.5, 0.5, 0.5, 0.5, 1.0, 0.3333, 1.0, 0.3333, 0.5, 0.4578, 0.37, 0.25, 0.49, 0.04215, 0.37, 0.04215, 0.13, 0.25, 0.01, 0.4578, 0.13, 0.3333, 0.5, 0.3333, 1.0, 0.1667, 1.0, 0.1667, 0.5, 0.1667, 0.5, 0.1667, 1.0, -8.941e-08, 1.0, -8.941e-08, 0.5, 0.6059, 0.3332, 0.75, 0.4164, 0.75, 0.4164, 0.6059, 0.3332, 0.8941, 0.3332, 0.75, 0.4164, 0.75, 0.49, 0.9578, 0.37, 0.8941, 0.1668, 0.8941, 0.3332, 0.9578, 0.37, 0.9578, 0.13, 0.75, 0.08361, 0.8941, 0.1668, 0.9578, 0.13, 0.75, 0.01, 0.6059, 0.1668, 0.75, 0.08361, 0.75, 0.01, 0.5422, 0.13, 0.6059, 0.3332, 0.6059, 0.1668, 0.5422, 0.13, 0.5422, 0.37, 0.75, 0.4164, 0.6059, 0.3332, 0.5422, 0.37, 0.75, 0.49, 0.75, 0.4164, 0.8941, 0.3332, 0.8941, 0.1668, 0.75, 0.08361, 0.6059, 0.1668, 0.6059, 0.3332, 0.75, 0.08361, 0.6059, 0.1668, 0.6059, 0.1668, 0.75, 0.08361, 0.8941, 0.3332, 0.8941, 0.1668, 0.8941, 0.1668, 0.8941, 0.3332, 0.6059, 0.1668, 0.6059, 0.3332, 0.6059, 0.3332, 0.6059, 0.1668, 0.8941, 0.1668, 0.75, 0.08361, 0.75, 0.08361, 0.8941, 0.1668, 0.75, 0.4164, 0.8941, 0.3332, 0.8941, 0.3332, 0.75, 0.4164])
me_cylinder_005.materials.append(mat_green_1)
me_cylinder_005.update()
me_cylinder_006 = bpy.data.meshes.new('Cylinder.006')
me_cylinder_006.from_pydata([(0.0, 1.285, -1.0), (0.0, 0.25, 1.0), (1.113, 0.6425, -1.0), (0.2165, 0.125, 1.0), (1.113, -0.6425, -1.0), (0.2165, -0.125, 1.0), (0.0, -1.285, -1.0), (0.0, -0.25, 1.0), (-1.113, -0.6425, -1.0), (-0.2165, -0.125, 1.0), (-1.113, 0.6425, -1.0), (-0.2165, 0.125, 1.0), (-0.1224, 0.02277, -0.32), (1.221, 0.81, 0.3046), (1.819, 0.5406, 0.3104), (0.7436, -0.4772, -0.32), (1.896, -0.114, 0.3066), (0.7436, -1.477, -0.32), (1.374, -0.4993, 0.2969), (-0.1224, -1.977, -0.32), (0.7751, -0.2299, 0.2911), (-0.9884, -1.477, -0.32), (0.6984, 0.4248, 0.2949), (-0.9884, -0.4772, -0.32)], [], [(13, 1, 3, 14), (14, 3, 5, 16), (16, 5, 7, 18), (18, 7, 9, 20), (3, 1, 11, 9, 7, 5), (20, 9, 11, 22), (22, 11, 1, 13), (0, 2, 4, 6, 8, 10), (10, 23, 12, 0), (23, 22, 13, 12), (8, 21, 23, 10), (21, 20, 22, 23), (6, 19, 21, 8), (19, 18, 20, 21), (4, 17, 19, 6), (17, 16, 18, 19), (2, 15, 17, 4), (15, 14, 16, 17), (0, 12, 15, 2), (12, 13, 14, 15)])
_uv = me_cylinder_006.uv_layers.new(name='UVMap')
_uv.uv.foreach_set('vector', [1.0, 0.8333, 1.0, 1.0, 0.8333, 1.0, 0.8333, 0.8333, 0.8333, 0.8333, 0.8333, 1.0, 0.6667, 1.0, 0.6667, 0.8333, 0.6667, 0.8333, 0.6667, 1.0, 0.5, 1.0, 0.5, 0.8333, 0.5, 0.8333, 0.5, 1.0, 0.3333, 1.0, 0.3333, 0.8333, 0.4578, 0.37, 0.25, 0.49, 0.04215, 0.37, 0.04215, 0.13, 0.25, 0.01, 0.4578, 0.13, 0.3333, 0.8333, 0.3333, 1.0, 0.1667, 1.0, 0.1667, 0.8333, 0.1667, 0.8333, 0.1667, 1.0, -8.941e-08, 1.0, -8.941e-08, 0.8333, 0.75, 0.49, 0.9578, 0.37, 0.9578, 0.13, 0.75, 0.01, 0.5422, 0.13, 0.5422, 0.37, 0.1667, 0.5, 0.1667, 0.6667, -8.941e-08, 0.6667, -8.941e-08, 0.5, 0.1667, 0.6667, 0.1667, 0.8333, -8.941e-08, 0.8333, -8.941e-08, 0.6667, 0.3333, 0.5, 0.3333, 0.6667, 0.1667, 0.6667, 0.1667, 0.5, 0.3333, 0.6667, 0.3333, 0.8333, 0.1667, 0.8333, 0.1667, 0.6667, 0.5, 0.5, 0.5, 0.6667, 0.3333, 0.6667, 0.3333, 0.5, 0.5, 0.6667, 0.5, 0.8333, 0.3333, 0.8333, 0.3333, 0.6667, 0.6667, 0.5, 0.6667, 0.6667, 0.5, 0.6667, 0.5, 0.5, 0.6667, 0.6667, 0.6667, 0.8333, 0.5, 0.8333, 0.5, 0.6667, 0.8333, 0.5, 0.8333, 0.6667, 0.6667, 0.6667, 0.6667, 0.5, 0.8333, 0.6667, 0.8333, 0.8333, 0.6667, 0.8333, 0.6667, 0.6667, 1.0, 0.5, 1.0, 0.6667, 0.8333, 0.6667, 0.8333, 0.5, 1.0, 0.6667, 1.0, 0.8333, 0.8333, 0.8333, 0.8333, 0.6667])
me_cylinder_006.materials.append(mat_trunk_1)
me_cylinder_006.update()
me_plane = bpy.data.meshes.new('Plane')
me_plane.from_pydata([(1.151e-07, -0.1989, 2.147e-07), (2.015, -0.9796, -0.08474), (1.159e-07, 0.1989, 2.147e-07), (1.985, 0.9796, 0.08474), (0.6138, -1.386, 0.2869), (1.346, -2.385, 0.1873), (1.263, 2.653, 0.2927), (0.6623, 1.653, 0.1931)], [], [(5, 1, 3, 6), (0, 4, 7, 2), (4, 5, 6, 7)])
_uv = me_plane.uv_layers.new(name='UVMap')
_uv.uv.foreach_set('vector', [0.6667, 0.0, 1.0, 0.0, 1.0, 1.0, 0.6667, 1.0, 0.0, 0.0, 0.3333, 0.0, 0.3333, 1.0, 0.0, 1.0, 0.3333, 0.0, 0.6667, 0.0, 0.6667, 1.0, 0.3333, 1.0])
me_plane.materials.append(mat_green_2)
me_plane.update()
me_plane_001 = bpy.data.meshes.new('Plane.001')
me_plane_001.from_pydata([(-1.0, -1.0, 0.0), (1.0, -1.0, 0.0), (-1.0, 1.0, 0.0), (1.0, 1.0, 0.0)], [], [(0, 1, 3, 2)])
_uv = me_plane_001.uv_layers.new(name='UVMap')
_uv.uv.foreach_set('vector', [0.0, 0.0, 1.0, 0.0, 1.0, 1.0, 0.0, 1.0])
me_plane_001.update()

# ---- objects
ob_cube = bpy.data.objects.new('Cube', me_cube)
ob_light = bpy.data.objects.new('Light', light_light)
ob_camera = bpy.data.objects.new('Camera', cam_camera)
ob_icosphere = bpy.data.objects.new('Icosphere', me_icosphere)
ob_icosphere_001 = bpy.data.objects.new('Icosphere.001', me_icosphere_001)
ob_icosphere_002 = bpy.data.objects.new('Icosphere.002', me_icosphere_002)
ob_icosphere_003 = bpy.data.objects.new('Icosphere.003', me_icosphere_003)
ob_icosphere_004 = bpy.data.objects.new('Icosphere.004', me_icosphere_004)
ob_icosphere_005 = bpy.data.objects.new('Icosphere.005', me_icosphere_007)
ob_icosphere_006 = bpy.data.objects.new('Icosphere.006', me_icosphere_008)
ob_cylinder = bpy.data.objects.new('Cylinder', me_cylinder)
ob_cylinder_001 = bpy.data.objects.new('Cylinder.001', me_cylinder_001)
ob_cylinder_002 = bpy.data.objects.new('Cylinder.002', me_cylinder_002)
ob_cylinder_003 = bpy.data.objects.new('Cylinder.003', me_cylinder_003)
ob_cylinder_004 = bpy.data.objects.new('Cylinder.004', me_cylinder_004)
ob_cylinder_005 = bpy.data.objects.new('Cylinder.005', me_cylinder_005)
ob_cylinder_006 = bpy.data.objects.new('Cylinder.006', me_cylinder_006)
ob_plane = bpy.data.objects.new('Plane', me_plane)
ob_plane_001 = bpy.data.objects.new('Plane.001', me_plane)
ob_plane_002 = bpy.data.objects.new('Plane.002', me_plane)
ob_plane_003 = bpy.data.objects.new('Plane.003', me_plane)
ob_plane_004 = bpy.data.objects.new('Plane.004', me_plane)
ob_plane_005 = bpy.data.objects.new('Plane.005', me_plane)
ob_plane_006 = bpy.data.objects.new('Plane.006', me_plane)
ob_plane_007 = bpy.data.objects.new('Plane.007', me_plane)
ob_plane_008 = bpy.data.objects.new('Plane.008', me_plane)
ob_plane_009 = bpy.data.objects.new('Plane.009', me_plane)
ob_plane_010 = bpy.data.objects.new('Plane.010', me_plane)
ob_plane_011 = bpy.data.objects.new('Plane.011', me_plane)
ob_plane_012 = bpy.data.objects.new('Plane.012', me_plane)
ob_plane_013 = bpy.data.objects.new('Plane.013', me_plane)
ob_plane_014 = bpy.data.objects.new('Plane.014', me_plane)
ob_plane_015 = bpy.data.objects.new('Plane.015', me_plane)
ob_plane_016 = bpy.data.objects.new('Plane.016', me_plane)
ob_plane_017 = bpy.data.objects.new('Plane.017', me_plane)
ob_plane_018 = bpy.data.objects.new('Plane.018', me_plane)
ob_plane_019 = bpy.data.objects.new('Plane.019', me_plane)
ob_plane_020 = bpy.data.objects.new('Plane.020', me_plane)
ob_plane_021 = bpy.data.objects.new('Plane.021', me_plane)
ob_plane_022 = bpy.data.objects.new('Plane.022', me_plane)
ob_plane_023 = bpy.data.objects.new('Plane.023', me_plane)
ob_plane_024 = bpy.data.objects.new('Plane.024', me_plane)
ob_plane_025 = bpy.data.objects.new('Plane.025', me_plane)
ob_plane_026 = bpy.data.objects.new('Plane.026', me_plane)
ob_plane_027 = bpy.data.objects.new('Plane.027', me_plane)
ob_plane_028 = bpy.data.objects.new('Plane.028', me_plane)
ob_plane_029 = bpy.data.objects.new('Plane.029', me_plane)
ob_plane_030 = bpy.data.objects.new('Plane.030', me_plane)
ob_plane_031 = bpy.data.objects.new('Plane.031', me_plane)
ob_plane_032 = bpy.data.objects.new('Plane.032', me_plane)
ob_plane_033 = bpy.data.objects.new('Plane.033', me_plane)
ob_plane_034 = bpy.data.objects.new('Plane.034', me_plane)
ob_plane_035 = bpy.data.objects.new('Plane.035', me_plane)
ob_plane_036 = bpy.data.objects.new('Plane.036', me_plane)
ob_plane_037 = bpy.data.objects.new('Plane.037', me_plane)
ob_plane_038 = bpy.data.objects.new('Plane.038', me_plane)
ob_plane_039 = bpy.data.objects.new('Plane.039', me_plane)
ob_plane_040 = bpy.data.objects.new('Plane.040', me_plane)
ob_plane_041 = bpy.data.objects.new('Plane.041', me_plane)
ob_plane_042 = bpy.data.objects.new('Plane.042', me_plane)
ob_plane_043 = bpy.data.objects.new('Plane.043', me_plane)
ob_plane_044 = bpy.data.objects.new('Plane.044', me_plane)
ob_plane_045 = bpy.data.objects.new('Plane.045', me_plane)
ob_plane_046 = bpy.data.objects.new('Plane.046', me_plane)
ob_plane_047 = bpy.data.objects.new('Plane.047', me_plane)
ob_plane_048 = bpy.data.objects.new('Plane.048', me_plane)
ob_plane_049 = bpy.data.objects.new('Plane.049', me_plane)
ob_plane_050 = bpy.data.objects.new('Plane.050', me_plane)
ob_plane_051 = bpy.data.objects.new('Plane.051', me_plane)
ob_plane_052 = bpy.data.objects.new('Plane.052', me_plane)
ob_plane_053 = bpy.data.objects.new('Plane.053', me_plane)
ob_plane_054 = bpy.data.objects.new('Plane.054', me_plane)
ob_plane_055 = bpy.data.objects.new('Plane.055', me_plane)
ob_plane_056 = bpy.data.objects.new('Plane.056', me_plane)
ob_plane_057 = bpy.data.objects.new('Plane.057', me_plane)
ob_plane_058 = bpy.data.objects.new('Plane.058', me_plane)
ob_plane_059 = bpy.data.objects.new('Plane.059', me_plane)
ob_plane_060 = bpy.data.objects.new('Plane.060', me_plane)
ob_plane_061 = bpy.data.objects.new('Plane.061', me_plane)
ob_plane_062 = bpy.data.objects.new('Plane.062', me_plane)
ob_plane_063 = bpy.data.objects.new('Plane.063', me_plane)
ob_plane_064 = bpy.data.objects.new('Plane.064', me_plane)
ob_plane_065 = bpy.data.objects.new('Plane.065', me_plane)
ob_plane_066 = bpy.data.objects.new('Plane.066', me_plane)
ob_plane_067 = bpy.data.objects.new('Plane.067', me_plane)
ob_plane_068 = bpy.data.objects.new('Plane.068', me_plane)
ob_plane_069 = bpy.data.objects.new('Plane.069', me_plane)
ob_plane_070 = bpy.data.objects.new('Plane.070', me_plane)
ob_plane_071 = bpy.data.objects.new('Plane.071', me_plane)
ob_plane_072 = bpy.data.objects.new('Plane.072', me_plane)
ob_plane_073 = bpy.data.objects.new('Plane.073', me_plane)
ob_plane_074 = bpy.data.objects.new('Plane.074', me_plane)
ob_plane_075 = bpy.data.objects.new('Plane.075', me_plane)
ob_plane_076 = bpy.data.objects.new('Plane.076', me_plane)
ob_plane_077 = bpy.data.objects.new('Plane.077', me_plane)
ob_plane_078 = bpy.data.objects.new('Plane.078', me_plane)
ob_plane_079 = bpy.data.objects.new('Plane.079', me_plane)
ob_plane_080 = bpy.data.objects.new('Plane.080', me_plane_001)

# ---- transforms, parenting, visibility, modifiers, constraints
ob_cube.location = (-16.5, 0.0, 0.1411)
ob_cube.lock_rotations_4d = False
ob_cube.empty_display_type = 'ARROWS'
ob_cube.lineart.crease_threshold = 0.0
_m = ob_cube.modifiers.new('Skin', 'SKIN')
ob_light.location = (4.076, 1.005, 5.904)
ob_light.rotation_euler = (0.6503, 0.05522, 1.866)
ob_light.lock_rotations_4d = False
ob_light.empty_display_type = 'ARROWS'
ob_light.color = (0.0, 0.0, 0.0, 0.0)
ob_light.lineart.crease_threshold = 0.0
ob_camera.location = (7.359, -6.926, 4.958)
ob_camera.rotation_euler = (1.109, 0.0, 0.8149)
ob_camera.lock_rotations_4d = False
ob_camera.empty_display_type = 'ARROWS'
ob_camera.color = (0.0, 0.0, 0.0, 0.0)
ob_camera.display_type = 'WIRE'
ob_camera.lineart.crease_threshold = 0.0
ob_icosphere.location = (-16.22, 2.04, 4.026)
ob_icosphere.scale = (0.7964, 0.7964, 0.7964)
ob_icosphere_001.location = (-16.56, 1.297, 4.643)
ob_icosphere_001.rotation_euler = (-1.155, -0.2318, -0.5184)
ob_icosphere_001.scale = (0.9332, 0.9332, 0.9332)
ob_icosphere_002.location = (-18.32, -0.5052, 4.485)
ob_icosphere_002.rotation_euler = (-0.2467, 0.005023, -0.1242)
ob_icosphere_002.scale = (0.713, 0.713, 0.713)
ob_icosphere_003.location = (-17.72, 0.1484, 4.424)
ob_icosphere_003.rotation_euler = (-2.895, -1.11, -0.3756)
ob_icosphere_003.scale = (0.8537, 0.8537, 0.8537)
ob_icosphere_004.location = (-17.81, 0.7745, 5.051)
ob_icosphere_004.rotation_euler = (-0.8808, 0.1427, -0.52)
ob_icosphere_004.scale = (0.9601, 0.9601, 0.9601)
ob_icosphere_005.location = (-18.4, 0.05551, 5.041)
ob_icosphere_005.rotation_euler = (-2.895, -1.11, -0.3756)
ob_icosphere_005.scale = (0.6995, 0.6995, 0.6995)
ob_icosphere_006.location = (-16.2, 2.217, 4.876)
ob_icosphere_006.rotation_euler = (-3.223, -0.6695, -0.2096)
ob_icosphere_006.scale = (0.5057, 0.5057, 0.5057)
ob_cylinder.location = (-12.68, 0.0, 0.9877)
ob_cylinder.scale = (0.733, 0.733, 1.0)
ob_cylinder_001.location = (-12.7, -0.121, 2.595)
ob_cylinder_001.scale = (1.578, 1.578, 1.0)
ob_cylinder_002.location = (-12.58, -0.0859, 3.715)
ob_cylinder_002.rotation_euler = (-0.001035, 0.1602, -0.02629)
ob_cylinder_002.scale = (1.45, 1.45, 0.919)
ob_cylinder_003.location = (-12.43, 0.05598, 4.868)
ob_cylinder_003.rotation_euler = (0.003526, 0.1263, -0.0205)
ob_cylinder_003.scale = (1.282, 1.282, 0.8124)
ob_cylinder_004.location = (-12.45, 0.2035, 6.105)
ob_cylinder_004.rotation_euler = (0.01157, 0.07029, -0.01127)
ob_cylinder_004.scale = (0.9826, 0.9785, 0.8383)
ob_cylinder_005.location = (-12.54, 0.3577, 7.316)
ob_cylinder_005.rotation_euler = (0.02774, -0.05573, 0.007798)
ob_cylinder_005.scale = (0.8809, 0.8773, 0.9485)
ob_cylinder_006.location = (-0.0675, -1e-06, 5.19)
ob_cylinder_006.scale = (0.4093, 0.4093, 5.31)
ob_plane.location = (0.1916, -0.09293, 1.793)
ob_plane.rotation_euler = (2.113e-09, 0.1762, 2.392e-08)
ob_plane.scale = (2.061, 0.449, 1.0)
ob_plane_001.location = (0.1916, -0.09293, 1.793)
ob_plane_001.rotation_euler = (-0.05295, 0.01793, 1.967)
ob_plane_001.scale = (2.516, 0.5482, 1.221)
ob_plane_002.location = (0.1916, -0.09293, 1.793)
ob_plane_002.rotation_euler = (0.04461, 0.2526, 3.499)
ob_plane_002.scale = (2.516, 0.5482, 1.221)
ob_plane_003.location = (0.1916, -0.09293, 1.793)
ob_plane_003.rotation_euler = (0.06669, 0.1107, 4.791)
ob_plane_003.scale = (2.033, 0.443, 0.9866)
ob_plane_004.location = (0.1916, -0.09293, 2.381)
ob_plane_004.rotation_euler = (2.113e-09, 0.1762, 0.8412)
ob_plane_004.scale = (1.999, 0.4355, 0.97)
ob_plane_005.location = (0.1916, -0.09293, 2.381)
ob_plane_005.rotation_euler = (-0.05295, 0.01793, 2.808)
ob_plane_005.scale = (2.441, 0.5318, 1.184)
ob_plane_006.location = (0.1916, -0.09293, 2.381)
ob_plane_006.rotation_euler = (0.04461, 0.2526, 4.34)
ob_plane_006.scale = (2.441, 0.5318, 1.184)
ob_plane_007.location = (0.1916, -0.09293, 2.381)
ob_plane_007.rotation_euler = (0.06669, 0.1107, 5.632)
ob_plane_007.scale = (1.972, 0.4297, 0.957)
ob_plane_008.location = (0.1916, -0.09293, 3.035)
ob_plane_008.rotation_euler = (2.113e-09, 0.1762, 0.185)
ob_plane_008.scale = (1.883, 0.4103, 0.9137)
ob_plane_009.location = (0.1916, -0.09293, 3.035)
ob_plane_009.rotation_euler = (-0.05295, 0.01793, 2.152)
ob_plane_009.scale = (2.299, 0.5009, 1.116)
ob_plane_010.location = (0.1916, -0.09293, 3.035)
ob_plane_010.rotation_euler = (0.04461, 0.2526, 3.684)
ob_plane_010.scale = (2.299, 0.5009, 1.116)
ob_plane_011.location = (0.1916, -0.09293, 3.035)
ob_plane_011.rotation_euler = (0.06669, 0.1107, 4.976)
ob_plane_011.scale = (1.858, 0.4048, 0.9015)
ob_plane_012.location = (0.1916, -0.09293, 3.681)
ob_plane_012.rotation_euler = (0.04053, 0.33, 0.1614)
ob_plane_012.scale = (1.932, 0.4209, 0.9375)
ob_plane_013.location = (0.1916, -0.09293, 3.681)
ob_plane_013.rotation_euler = (0.07447, -0.07691, 2.114)
ob_plane_013.scale = (2.359, 0.514, 1.145)
ob_plane_014.location = (0.1916, -0.09293, 3.681)
ob_plane_014.rotation_euler = (-0.04575, 0.1209, 3.633)
ob_plane_014.scale = (2.359, 0.514, 1.145)
ob_plane_015.location = (0.1916, -0.09293, 3.681)
ob_plane_015.rotation_euler = (-0.08575, 0.1597, 4.921)
ob_plane_015.scale = (1.906, 0.4153, 0.9249)
ob_plane_016.location = (0.2024, -0.0293, 4.214)
ob_plane_016.rotation_euler = (0.02241, 0.3691, -0.7851)
ob_plane_016.scale = (1.982, 0.4319, 0.9619)
ob_plane_017.location = (0.2024, -0.0293, 4.214)
ob_plane_017.rotation_euler = (0.1172, -0.07577, 1.171)
ob_plane_017.scale = (2.42, 0.5273, 1.174)
ob_plane_018.location = (0.2024, -0.0293, 4.214)
ob_plane_018.rotation_euler = (-0.04247, 0.07841, 2.694)
ob_plane_018.scale = (2.42, 0.5273, 1.174)
ob_plane_019.location = (0.2024, -0.0293, 4.214)
ob_plane_019.rotation_euler = (-0.1261, 0.1445, 3.975)
ob_plane_019.scale = (1.956, 0.4261, 0.949)
ob_plane_020.location = (0.2247, -0.0005946, 4.712)
ob_plane_020.rotation_euler = (0.02241, 0.3691, -3.698)
ob_plane_020.scale = (1.416, 0.3084, 0.687)
ob_plane_021.location = (0.2247, -0.0005946, 4.712)
ob_plane_021.rotation_euler = (0.1172, -0.07577, -1.742)
ob_plane_021.scale = (1.729, 0.3766, 0.8388)
ob_plane_022.location = (0.2247, -0.0005946, 4.712)
ob_plane_022.rotation_euler = (-0.04247, 0.07841, -0.219)
ob_plane_022.scale = (1.729, 0.3766, 0.8388)
ob_plane_023.location = (0.2247, -0.0005946, 4.712)
ob_plane_023.rotation_euler = (-0.1261, 0.1445, 1.062)
ob_plane_023.scale = (1.397, 0.3043, 0.6777)
ob_plane_024.location = (0.4149, 0.04473, 5.317)
ob_plane_024.rotation_euler = (-0.003008, 0.2874, -3.473)
ob_plane_024.scale = (1.695, 0.3693, 0.8225)
ob_plane_025.location = (0.4149, 0.04473, 5.317)
ob_plane_025.rotation_euler = (0.05076, -0.02235, -1.506)
ob_plane_025.scale = (2.07, 0.4509, 1.004)
ob_plane_026.location = (0.4149, 0.04473, 5.317)
ob_plane_026.rotation_euler = (0.00807, 0.1473, 0.01917)
ob_plane_026.scale = (2.07, 0.4509, 1.004)
ob_plane_027.location = (0.4149, 0.04473, 5.317)
ob_plane_027.rotation_euler = (-0.04516, 0.1158, 1.305)
ob_plane_027.scale = (1.672, 0.3643, 0.8114)
ob_plane_028.location = (0.2611, 0.1689, 5.787)
ob_plane_028.rotation_euler = (0.02845, 0.209, -3.695)
ob_plane_028.scale = (1.381, 0.3009, 0.6702)
ob_plane_029.location = (0.2611, 0.1689, 5.787)
ob_plane_029.rotation_euler = (-0.0334, -0.02042, -1.734)
ob_plane_029.scale = (1.686, 0.3674, 0.8183)
ob_plane_030.location = (0.2611, 0.1689, 5.787)
ob_plane_030.rotation_euler = (0.006018, 0.2314, -0.211)
ob_plane_030.scale = (1.686, 0.3674, 0.8183)
ob_plane_031.location = (0.2611, 0.1689, 5.787)
ob_plane_031.rotation_euler = (0.03583, 0.141, 1.086)
ob_plane_031.scale = (1.363, 0.2969, 0.6612)
ob_plane_032.location = (0.2799, 0.275, 6.339)
ob_plane_032.rotation_euler = (-0.00272, 0.2545, -5.31)
ob_plane_032.scale = (1.503, 0.3274, 0.7291)
ob_plane_033.location = (0.2799, 0.275, 6.339)
ob_plane_033.rotation_euler = (0.02035, -0.009904, -3.342)
ob_plane_033.scale = (1.835, 0.3997, 0.8903)
ob_plane_034.location = (0.2799, 0.275, 6.339)
ob_plane_034.rotation_euler = (0.01928, 0.1782, -1.816)
ob_plane_034.scale = (1.835, 0.3997, 0.8903)
ob_plane_035.location = (0.2799, 0.275, 6.339)
ob_plane_035.rotation_euler = (-0.01215, 0.1139, -0.5278)
ob_plane_035.scale = (1.482, 0.323, 0.7193)
ob_plane_036.location = (0.4786, 0.3874, 6.892)
ob_plane_036.rotation_euler = (-0.06998, 0.2065, -4.109)
ob_plane_036.scale = (1.122, 0.2445, 0.5446)
ob_plane_037.location = (0.4786, 0.3874, 6.892)
ob_plane_037.rotation_euler = (0.001978, 0.0692, -2.126)
ob_plane_037.scale = (1.37, 0.2986, 0.6649)
ob_plane_038.location = (0.4786, 0.3874, 6.892)
ob_plane_038.rotation_euler = (0.09907, 0.1995, -0.584)
ob_plane_038.scale = (1.37, 0.2986, 0.6649)
ob_plane_039.location = (0.4786, 0.3874, 6.892)
ob_plane_039.rotation_euler = (0.03065, 0.04476, 0.6925)
ob_plane_039.scale = (1.107, 0.2412, 0.5373)
ob_plane_040.location = (0.3181, 0.4704, 7.356)
ob_plane_040.rotation_euler = (-0.04871, 0.1932, -4.97)
ob_plane_040.scale = (1.223, 0.2664, 0.5933)
ob_plane_041.location = (0.3181, 0.4704, 7.356)
ob_plane_041.rotation_euler = (-0.01858, 0.05537, -2.993)
ob_plane_041.scale = (1.493, 0.3253, 0.7244)
ob_plane_042.location = (0.3181, 0.4704, 7.356)
ob_plane_042.rotation_euler = (0.08431, 0.2196, -1.452)
ob_plane_042.scale = (1.493, 0.3253, 0.7244)
ob_plane_043.location = (0.3181, 0.4704, 7.356)
ob_plane_043.rotation_euler = (0.04576, 0.06438, -0.1721)
ob_plane_043.scale = (1.206, 0.2628, 0.5853)
ob_plane_044.location = (0.3822, 0.5697, 7.864)
ob_plane_044.rotation_euler = (0.03694, 0.2184, -5.772)
ob_plane_044.scale = (1.065, 0.2321, 0.5168)
ob_plane_045.location = (0.3822, 0.5697, 7.864)
ob_plane_045.rotation_euler = (-0.02781, -0.03169, -3.812)
ob_plane_045.scale = (1.3, 0.2833, 0.6311)
ob_plane_046.location = (0.3822, 0.5697, 7.864)
ob_plane_046.rotation_euler = (-0.005255, 0.2253, -2.292)
ob_plane_046.scale = (1.3, 0.2833, 0.6311)
ob_plane_047.location = (0.3822, 0.5697, 7.864)
ob_plane_047.rotation_euler = (0.02686, 0.1499, -0.9935)
ob_plane_047.scale = (1.051, 0.2289, 0.5099)
ob_plane_048.location = (0.2896, 0.6424, 8.262)
ob_plane_048.rotation_euler = (0.0692, 0.2794, -5.042)
ob_plane_048.scale = (0.9863, 0.2149, 0.4786)
ob_plane_049.location = (0.2896, 0.6424, 8.262)
ob_plane_049.rotation_euler = (0.01708, -0.0835, -3.093)
ob_plane_049.scale = (1.204, 0.2624, 0.5844)
ob_plane_050.location = (0.2896, 0.6424, 8.262)
ob_plane_050.rotation_euler = (-0.05557, 0.1777, -1.58)
ob_plane_050.scale = (1.204, 0.2624, 0.5844)
ob_plane_051.location = (0.2896, 0.6424, 8.262)
ob_plane_051.rotation_euler = (-0.03305, 0.1846, -0.2816)
ob_plane_051.scale = (0.973, 0.212, 0.4722)
ob_plane_052.location = (0.1962, 0.7362, 8.771)
ob_plane_052.rotation_euler = (-0.107, 0.2132, -5.38)
ob_plane_052.scale = (0.822, 0.1791, 0.3989)
ob_plane_053.location = (0.1962, 0.7362, 8.771)
ob_plane_053.rotation_euler = (0.02282, 0.09961, -3.388)
ob_plane_053.scale = (1.004, 0.2187, 0.487)
ob_plane_054.location = (0.1962, 0.7362, 8.771)
ob_plane_054.rotation_euler = (0.1306, 0.1795, -1.842)
ob_plane_054.scale = (1.004, 0.2187, 0.487)
ob_plane_055.location = (0.1962, 0.7362, 8.771)
ob_plane_055.rotation_euler = (0.02064, 0.00932, -0.5714)
ob_plane_055.scale = (0.811, 0.1767, 0.3935)
ob_plane_056.location = (0.1495, 0.7852, 9.036)
ob_plane_056.rotation_euler = (-0.05661, 0.2547, -5.621)
ob_plane_056.scale = (0.8857, 0.193, 0.4298)
ob_plane_057.location = (0.1495, 0.7852, 9.036)
ob_plane_057.rotation_euler = (0.04103, 0.03798, -3.639)
ob_plane_057.scale = (1.081, 0.2356, 0.5248)
ob_plane_058.location = (0.1495, 0.7852, 9.036)
ob_plane_058.rotation_euler = (0.06866, 0.1595, -2.105)
ob_plane_058.scale = (1.081, 0.2356, 0.5248)
ob_plane_059.location = (0.1495, 0.7852, 9.036)
ob_plane_059.rotation_euler = (-0.01635, 0.06188, -0.8254)
ob_plane_059.scale = (0.8738, 0.1904, 0.424)
ob_plane_060.location = (0.1791, 0.8777, 9.496)
ob_plane_060.rotation_euler = (-0.1741, 0.1296, -6.079)
ob_plane_060.scale = (0.8693, 0.1894, 0.4218)
ob_plane_061.location = (0.1791, 0.8777, 9.496)
ob_plane_061.rotation_euler = (-0.02674, 0.1942, -4.083)
ob_plane_061.scale = (1.061, 0.2313, 0.515)
ob_plane_062.location = (0.1791, 0.8777, 9.496)
ob_plane_062.rotation_euler = (0.2266, 0.2297, -2.51)
ob_plane_062.scale = (1.061, 0.2313, 0.515)
ob_plane_063.location = (0.1791, 0.8777, 9.496)
ob_plane_063.rotation_euler = (0.09716, -0.06489, -1.261)
ob_plane_063.scale = (0.8576, 0.1869, 0.4162)
ob_plane_064.location = (0.09225, 0.01344, 9.553)
ob_plane_064.rotation_euler = (-0.1522, 0.2063, -5.222)
ob_plane_064.scale = (0.8693, 0.1894, 0.4218)
ob_plane_065.location = (0.09225, 0.01344, 9.553)
ob_plane_065.rotation_euler = (0.0349, 0.1427, -3.219)
ob_plane_065.scale = (1.061, 0.2313, 0.515)
ob_plane_066.location = (0.09225, 0.01344, 9.553)
ob_plane_066.rotation_euler = (0.1746, 0.1685, -1.667)
ob_plane_066.scale = (1.061, 0.2313, 0.515)
ob_plane_067.location = (0.09225, 0.01344, 9.553)
ob_plane_067.rotation_euler = (0.02308, -0.03534, -0.4039)
ob_plane_067.scale = (0.8576, 0.1869, 0.4162)
ob_plane_068.location = (-0.01106, -0.02035, 9.887)
ob_plane_068.rotation_euler = (-0.221, 0.3462, -4.636)
ob_plane_068.scale = (0.5084, 0.1108, 0.2467)
ob_plane_069.location = (-0.01106, -0.02035, 9.887)
ob_plane_069.rotation_euler = (0.1913, 0.1411, -2.592)
ob_plane_069.scale = (0.6208, 0.1353, 0.3013)
ob_plane_070.location = (-0.01106, -0.02035, 9.887)
ob_plane_070.rotation_euler = (0.1776, 0.01366, -1.062)
ob_plane_070.scale = (0.6208, 0.1353, 0.3013)
ob_plane_071.location = (-0.01106, -0.02035, 9.887)
ob_plane_071.rotation_euler = (-0.124, -0.08459, 0.2092)
ob_plane_071.scale = (0.5016, 0.1093, 0.2434)
ob_plane_072.location = (0.0768, 0.02637, 10.08)
ob_plane_072.rotation_euler = (0.06388, 0.2182, -5.725)
ob_plane_072.scale = (0.5579, 0.1216, 0.2707)
ob_plane_073.location = (0.0768, 0.02637, 10.08)
ob_plane_073.rotation_euler = (-0.03787, -0.056, -3.77)
ob_plane_073.scale = (0.6812, 0.1484, 0.3306)
ob_plane_074.location = (0.0768, 0.02637, 10.08)
ob_plane_074.rotation_euler = (-0.03074, 0.234, -2.256)
ob_plane_074.scale = (0.6812, 0.1484, 0.3306)
ob_plane_075.location = (0.0768, 0.02637, 10.08)
ob_plane_075.rotation_euler = (0.0287, 0.1761, -0.9519)
ob_plane_075.scale = (0.5504, 0.1199, 0.2671)
ob_plane_076.location = (0.1299, 0.1135, 10.26)
ob_plane_076.rotation_euler = (0.06388, 0.2182, -5.236)
ob_plane_076.scale = (0.5579, 0.1216, 0.2707)
ob_plane_077.location = (0.1299, 0.1135, 10.26)
ob_plane_077.rotation_euler = (-0.03787, -0.056, -3.282)
ob_plane_077.scale = (0.6812, 0.1484, 0.3306)
ob_plane_078.location = (0.1299, 0.1135, 10.26)
ob_plane_078.rotation_euler = (-0.03074, 0.234, -1.768)
ob_plane_078.scale = (0.6812, 0.1484, 0.3306)
ob_plane_079.location = (0.1299, 0.1135, 10.26)
ob_plane_079.rotation_euler = (0.0287, 0.1761, -0.4637)
ob_plane_079.scale = (0.5504, 0.1199, 0.2671)
ob_plane_080.location = (0.0, 0.0, 0.0)
ob_plane_080.scale = (37.65, 37.65, 37.65)

# ---- collection membership
col_collection.objects.link(ob_cube)
col_collection.objects.link(ob_light)
col_collection.objects.link(ob_camera)
col_collection.objects.link(ob_icosphere)
col_collection.objects.link(ob_icosphere_001)
col_collection.objects.link(ob_icosphere_002)
col_collection.objects.link(ob_icosphere_003)
col_collection.objects.link(ob_icosphere_004)
col_collection.objects.link(ob_icosphere_005)
col_collection.objects.link(ob_icosphere_006)
col_collection.objects.link(ob_cylinder)
col_collection.objects.link(ob_cylinder_001)
col_collection.objects.link(ob_cylinder_002)
col_collection.objects.link(ob_cylinder_003)
col_collection.objects.link(ob_cylinder_004)
col_collection.objects.link(ob_cylinder_005)
col_collection.objects.link(ob_cylinder_006)
col_collection.objects.link(ob_plane)
col_collection.objects.link(ob_plane_001)
col_collection.objects.link(ob_plane_002)
col_collection.objects.link(ob_plane_003)
col_collection.objects.link(ob_plane_004)
col_collection.objects.link(ob_plane_005)
col_collection.objects.link(ob_plane_006)
col_collection.objects.link(ob_plane_007)
col_collection.objects.link(ob_plane_008)
col_collection.objects.link(ob_plane_009)
col_collection.objects.link(ob_plane_010)
col_collection.objects.link(ob_plane_011)
col_collection.objects.link(ob_plane_012)
col_collection.objects.link(ob_plane_013)
col_collection.objects.link(ob_plane_014)
col_collection.objects.link(ob_plane_015)
col_collection.objects.link(ob_plane_016)
col_collection.objects.link(ob_plane_017)
col_collection.objects.link(ob_plane_018)
col_collection.objects.link(ob_plane_019)
col_collection.objects.link(ob_plane_020)
col_collection.objects.link(ob_plane_021)
col_collection.objects.link(ob_plane_022)
col_collection.objects.link(ob_plane_023)
col_collection.objects.link(ob_plane_024)
col_collection.objects.link(ob_plane_025)
col_collection.objects.link(ob_plane_026)
col_collection.objects.link(ob_plane_027)
col_collection.objects.link(ob_plane_028)
col_collection.objects.link(ob_plane_029)
col_collection.objects.link(ob_plane_030)
col_collection.objects.link(ob_plane_031)
col_collection.objects.link(ob_plane_032)
col_collection.objects.link(ob_plane_033)
col_collection.objects.link(ob_plane_034)
col_collection.objects.link(ob_plane_035)
col_collection.objects.link(ob_plane_036)
col_collection.objects.link(ob_plane_037)
col_collection.objects.link(ob_plane_038)
col_collection.objects.link(ob_plane_039)
col_collection.objects.link(ob_plane_040)
col_collection.objects.link(ob_plane_041)
col_collection.objects.link(ob_plane_042)
col_collection.objects.link(ob_plane_043)
col_collection.objects.link(ob_plane_044)
col_collection.objects.link(ob_plane_045)
col_collection.objects.link(ob_plane_046)
col_collection.objects.link(ob_plane_047)
col_collection.objects.link(ob_plane_048)
col_collection.objects.link(ob_plane_049)
col_collection.objects.link(ob_plane_050)
col_collection.objects.link(ob_plane_051)
col_collection.objects.link(ob_plane_052)
col_collection.objects.link(ob_plane_053)
col_collection.objects.link(ob_plane_054)
col_collection.objects.link(ob_plane_055)
col_collection.objects.link(ob_plane_056)
col_collection.objects.link(ob_plane_057)
col_collection.objects.link(ob_plane_058)
col_collection.objects.link(ob_plane_059)
col_collection.objects.link(ob_plane_060)
col_collection.objects.link(ob_plane_061)
col_collection.objects.link(ob_plane_062)
col_collection.objects.link(ob_plane_063)
col_collection.objects.link(ob_plane_064)
col_collection.objects.link(ob_plane_065)
col_collection.objects.link(ob_plane_066)
col_collection.objects.link(ob_plane_067)
col_collection.objects.link(ob_plane_068)
col_collection.objects.link(ob_plane_069)
col_collection.objects.link(ob_plane_070)
col_collection.objects.link(ob_plane_071)
col_collection.objects.link(ob_plane_072)
col_collection.objects.link(ob_plane_073)
col_collection.objects.link(ob_plane_074)
col_collection.objects.link(ob_plane_075)
col_collection.objects.link(ob_plane_076)
col_collection.objects.link(ob_plane_077)
col_collection.objects.link(ob_plane_078)
col_collection.objects.link(ob_plane_079)
col_collection.objects.link(ob_plane_080)

# ---- scene / render settings (as saved in the file)
scene.camera = ob_camera
scene.frame_start = 1; scene.frame_end = 250; scene.frame_set(1)
scene.render.engine = 'BLENDER_EEVEE_NEXT'
scene.cycles.sampling_pattern = 'TABULATED_SOBOL'
scene.eevee.use_gtao = True
scene.eevee.gtao_distance = 4.01
scene.eevee.ray_tracing_options.trace_max_roughness = 0.0
bpy.context.view_layer.update()
